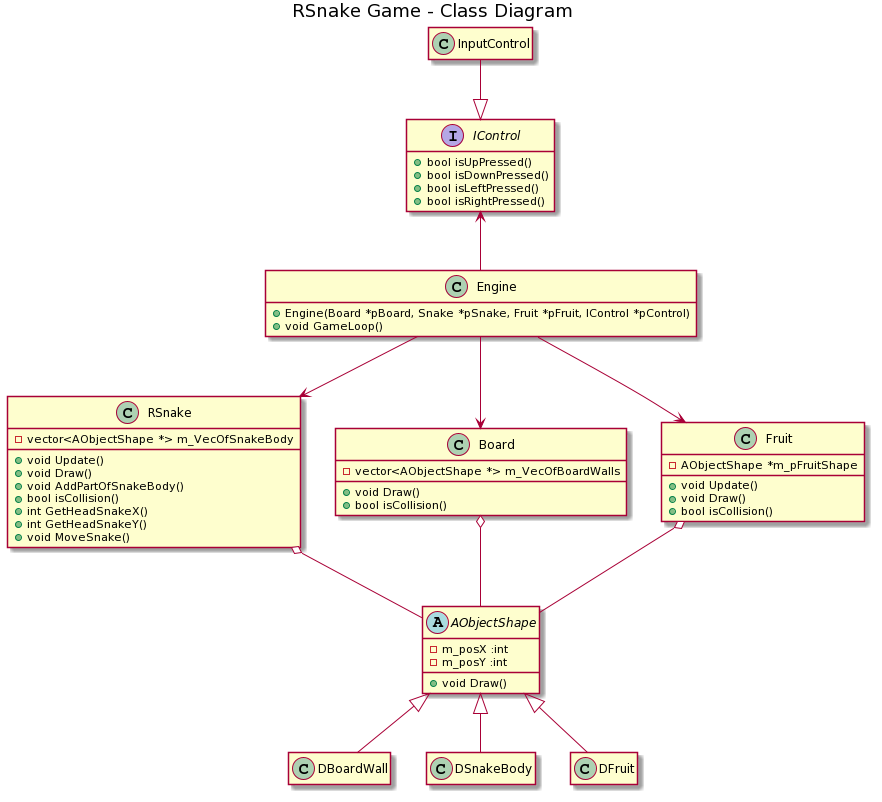

The diagram above was rendered by PlantUML. Its source (embedded in the PNG):
@startuml
hide empty attributes
hide empty methods
title RSnake Game - Class Diagram

class Engine {
  +Engine(Board *pBoard, Snake *pSnake, Fruit *pFruit, IControl *pControl)
  +void GameLoop()
}

class RSnake {
  +void Update()
  +void Draw()
  +void AddPartOfSnakeBody()
  +bool isCollision()
  +int GetHeadSnakeX()
  +int GetHeadSnakeY()
  +void MoveSnake()
  -vector<AObjectShape *> m_VecOfSnakeBody
}

class Board {
 +void Draw()
 +bool isCollision()
 -vector<AObjectShape *> m_VecOfBoardWalls
}

class Fruit {
 + void Update()
 + void Draw()
 +bool isCollision()
 -AObjectShape *m_pFruitShape
}

interface IControl{
  +bool isUpPressed()
  +bool isDownPressed()
  +bool isLeftPressed()
  +bool isRightPressed()
}

class InputControl {
}

abstract AObjectShape {
  + void Draw()
  - m_posX :int
  - m_posY :int

}

class DBoardWall {
}
class DSnakeBody {
}
class DFruit {
}

InputControl --|> IControl

AObjectShape <|-down- DSnakeBody
AObjectShape <|-down- DBoardWall
AObjectShape <|-down- DFruit

Engine --> RSnake
Engine --> Board
Engine --> Fruit
Engine -up-> IControl

RSnake o-- AObjectShape
Board o-- AObjectShape
Fruit o-- AObjectShape
@enduml